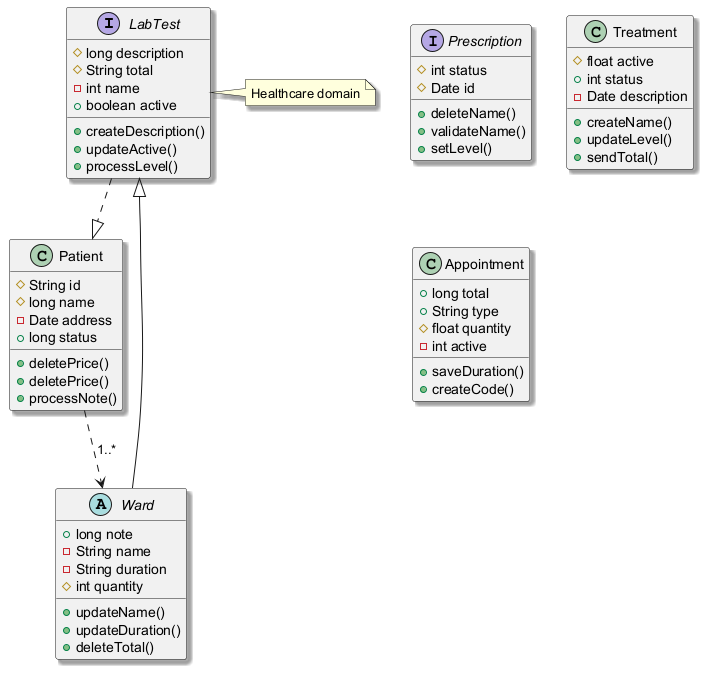

The diagram above was rendered by PlantUML. Its source (embedded in the PNG):
@startuml
skinparam shadowing true
interface LabTest {
  #long description
  #String total
  -int name
  +boolean active
  +createDescription()
  +updateActive()
  +processLevel()
}
interface Prescription {
  #int status
  #Date id
  +deleteName()
  +validateName()
  +setLevel()
}
class Patient {
  #String id
  #long name
  -Date address
  +long status
  +deletePrice()
  +deletePrice()
  +processNote()
}
abstract class Ward {
  +long note
  -String name
  -String duration
  #int quantity
  +updateName()
  +updateDuration()
  +deleteTotal()
}
class Treatment {
  #float active
  +int status
  -Date description
  +createName()
  +updateLevel()
  +sendTotal()
}
class Appointment {
  +long total
  +String type
  #float quantity
  -int active
  +saveDuration()
  +createCode()
}
Ward --|> LabTest
Patient ..> Ward : "1..*"
LabTest ..|> Patient
note right of LabTest : Healthcare domain
@enduml